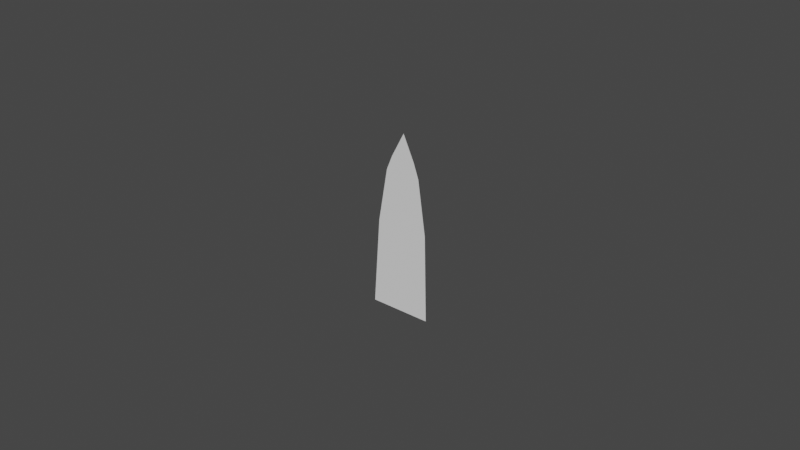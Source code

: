 # Source: grass_blade.blend  (saved by Blender 3.4.6; exported with 4.5.12 LTS)
import bpy
from mathutils import Matrix  # noqa: F401  (used for matrix-valued properties, if any)

bpy.ops.wm.read_factory_settings(use_empty=True)
scene = bpy.context.scene
scene.name = 'Scene'

# ---- world
world_world = bpy.data.worlds.new('World'); scene.world = world_world
world_world.use_nodes = True; world_world.node_tree.nodes.clear()
_N = world_world.node_tree.nodes; _L = world_world.node_tree.links
n0 = _N.new('ShaderNodeOutputWorld'); n0.name = 'World Output'; n0.location = (300, 300)
n1 = _N.new('ShaderNodeBackground'); n1.name = 'Background'; n1.location = (10, 300)
n1.inputs[0].default_value = (0.05088, 0.05088, 0.05088, 1.0)
_L.new(n1.outputs[0], n0.inputs[0])
n0.is_active_output = True
world_world.color = (0.05088, 0.05088, 0.05088)
world_world.use_sun_shadow = False
world_world.sun_shadow_jitter_overblur = 0.0

# ---- meshes
me_plane = bpy.data.meshes.new('Plane')
me_plane.from_pydata([(-0.01, 0.0, 0.0), (0.01, 0.0, 0.0), (-0.004858, 0.04572, 1.986e-08), (0.006711, 0.04566, 2.078e-08), (-0.007968, 0.02825, 9.693e-09), (0.0, 0.0, 0.0), (0.009288, 0.02822, 1.015e-08), (0.00132, 0.05827, 1.977e-08), (0.00066, 0.02824, 9.923e-09), (-0.002921, 0.05033, 1.989e-08), (0.004994, 0.05043, 2.034e-08)], [], [(8, 6, 3, 10, 7), (4, 8, 7, 9, 2), (0, 5, 8, 4), (5, 1, 6, 8)])
_uv = me_plane.uv_layers.new(name='UVMap')
_uv.uv.foreach_set('vector', [0.5, 0.5, 1.0, 0.5, 1.0, 1.0, 0.75, 1.0, 0.5, 1.0, 0.0, 0.5, 0.5, 0.5, 0.5, 1.0, 0.25, 1.0, 0.0, 1.0, 0.0, 0.0, 0.5, 0.0, 0.5, 0.5, 0.0, 0.5, 0.5, 0.0, 1.0, 0.0, 1.0, 0.5, 0.5, 0.5])
me_plane.update()

# ---- objects
ob_plane = bpy.data.objects.new('Plane', me_plane)

# ---- transforms, parenting, visibility, modifiers, constraints
ob_plane.location = (0.0, 0.0, 0.0)
ob_plane.rotation_euler = (1.571, 0.0, 0.0)

# ---- collection membership
scene.collection.objects.link(ob_plane)

# ---- scene / render settings (as saved in the file)
scene.frame_start = 1; scene.frame_end = 250; scene.frame_set(1)
scene.render.engine = 'BLENDER_EEVEE_NEXT'
scene.cycles.sampling_pattern = 'TABULATED_SOBOL'
scene.cycles.use_light_tree = False
scene.view_settings.view_transform = 'Filmic'
bpy.context.view_layer.update()

# ---- added for rendering (the .blend has no active camera and no usable light): camera, sun
cam_auto = bpy.data.cameras.new('AutoCamera')
cam_auto.lens = 50.0
cam_auto.sensor_width = 36.0
cam_auto.clip_end = 1000.0
ob_auto_camera = bpy.data.objects.new('AutoCamera', cam_auto)
scene.collection.objects.link(ob_auto_camera)
ob_auto_camera.location = (0.185045, -0.222054, 0.17717)
ob_auto_camera.rotation_euler = (1.09748, -7.21219e-08, 0.694738)
scene.camera = ob_auto_camera
light_auto_sun = bpy.data.lights.new('AutoSun', 'SUN')
light_auto_sun.energy = 3.0
light_auto_sun.angle = 0.0523599
ob_auto_sun = bpy.data.objects.new('AutoSun', light_auto_sun)
scene.collection.objects.link(ob_auto_sun)
ob_auto_sun.rotation_euler = (0.872665, 0.174533, 0.523599)
bpy.context.view_layer.update()
